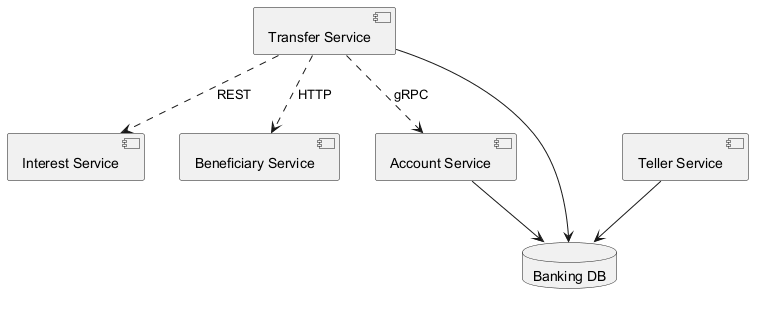

The diagram above was rendered by PlantUML. Its source (embedded in the PNG):
@startuml
skinparam backgroundColor #FFFFFF
skinparam classBackgroundColor #F1F8E9
skinparam classBorderColor #33691E
component "Interest Service" as C_InterestService
component "Beneficiary Service" as C_BeneficiaryService
component "Account Service" as C_AccountService
component "Teller Service" as C_TellerService
component "Transfer Service" as C_TransferService
database "Banking DB" as DB_banking
C_AccountService --> DB_banking
C_TellerService --> DB_banking
C_TransferService --> DB_banking
C_TransferService ..> C_AccountService : gRPC
C_TransferService ..> C_BeneficiaryService : HTTP
C_TransferService ..> C_InterestService : REST
@enduml